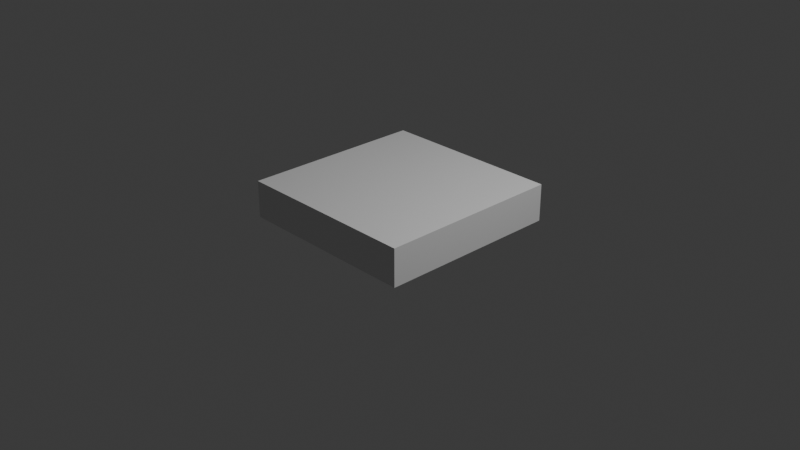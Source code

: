 # Source: button.blend  (saved by Blender 4.1.23; exported with 4.5.12 LTS)
import bpy
from mathutils import Matrix  # noqa: F401  (used for matrix-valued properties, if any)

bpy.ops.wm.read_factory_settings(use_empty=True)
scene = bpy.context.scene
scene.name = 'Scene'

# ---- collections
col_collection = bpy.data.collections.new('Collection'); scene.collection.children.link(col_collection)

# ---- materials (node trees are filled in below, after node groups)
mat_material = bpy.data.materials.new('Material')
mat_material.alpha_threshold = 0.0
mat_material.use_transparent_shadow = False
mat_material.roughness = 0.5
mat_material.line_color = (0.0, 0.0, 0.0, 1.0)

# ---- material node trees
mat_material.use_nodes = True; mat_material.node_tree.nodes.clear()
_N = mat_material.node_tree.nodes; _L = mat_material.node_tree.links
n0 = _N.new('ShaderNodeOutputMaterial'); n0.name = 'Material Output'; n0.location = (300, 300)
n1 = _N.new('ShaderNodeBsdfPrincipled'); n1.name = 'Principled BSDF'; n1.location = (10, 300)
n1.inputs[3].default_value = 1.45
_L.new(n1.outputs[0], n0.inputs[0])
n0.is_active_output = True

# ---- world
world_world = bpy.data.worlds.new('World'); scene.world = world_world
world_world.use_nodes = True; world_world.node_tree.nodes.clear()
_N = world_world.node_tree.nodes; _L = world_world.node_tree.links
n0 = _N.new('ShaderNodeOutputWorld'); n0.name = 'World Output'; n0.location = (300, 300)
n1 = _N.new('ShaderNodeBackground'); n1.name = 'Background'; n1.location = (10, 300)
n1.inputs[0].default_value = (0.05088, 0.05088, 0.05088, 1.0)
_L.new(n1.outputs[0], n0.inputs[0])
n0.is_active_output = True
world_world.color = (0.05088, 0.05088, 0.05088)
world_world.use_sun_shadow = False
world_world.sun_shadow_jitter_overblur = 0.0

# ---- cameras
cam_camera = bpy.data.cameras.new('Camera')
cam_camera.clip_end = 100.0
cam_camera.ortho_scale = 7.314

# ---- lights
light_light = bpy.data.lights.new('Light', 'POINT')
light_light.transmission_factor = 0.0
light_light.energy = 1000.0
light_light.shadow_soft_size = 0.1
light_light.shadow_maximum_resolution = 0.006
light_light.use_absolute_resolution = True

# ---- meshes
me_cube = bpy.data.meshes.new('Cube')
me_cube.from_pydata([(1.0, 1.0, 1.0), (1.0, 1.0, -1.0), (1.0, -1.0, 1.0), (1.0, -1.0, -1.0), (-1.0, 1.0, 1.0), (-1.0, 1.0, -1.0), (-1.0, -1.0, 1.0), (-1.0, -1.0, -1.0)], [], [(0, 4, 6, 2), (3, 2, 6, 7), (7, 6, 4, 5), (5, 1, 3, 7), (1, 0, 2, 3), (5, 4, 0, 1)])
_uv = me_cube.uv_layers.new(name='UVMap')
_uv.uv.foreach_set('vector', [0.625, 0.5, 0.875, 0.5, 0.875, 0.75, 0.625, 0.75, 0.375, 0.75, 0.625, 0.75, 0.625, 1.0, 0.375, 1.0, 0.375, 0.0, 0.625, 0.0, 0.625, 0.25, 0.375, 0.25, 0.125, 0.5, 0.375, 0.5, 0.375, 0.75, 0.125, 0.75, 0.375, 0.5, 0.625, 0.5, 0.625, 0.75, 0.375, 0.75, 0.375, 0.25, 0.625, 0.25, 0.625, 0.5, 0.375, 0.5])
me_cube.materials.append(mat_material)
me_cube.use_mirror_vertex_groups = False
me_cube.update()

# ---- objects
ob_cube = bpy.data.objects.new('Cube', me_cube)
ob_light = bpy.data.objects.new('Light', light_light)
ob_camera = bpy.data.objects.new('Camera', cam_camera)

# ---- transforms, parenting, visibility, modifiers, constraints
ob_cube.location = (0.0, 0.0, 0.2)
ob_cube.scale = (1.0, 1.0, 0.2)
ob_cube.lock_rotations_4d = False
ob_cube.empty_display_type = 'ARROWS'
ob_cube.lineart.crease_threshold = 0.0
ob_light.location = (4.076, 1.005, 5.904)
ob_light.rotation_euler = (0.6503, 0.05522, 1.866)
ob_light.lock_rotations_4d = False
ob_light.empty_display_type = 'ARROWS'
ob_light.color = (0.0, 0.0, 0.0, 0.0)
ob_light.lineart.crease_threshold = 0.0
ob_camera.location = (7.359, -6.926, 4.958)
ob_camera.rotation_euler = (1.109, 0.0, 0.8149)
ob_camera.lock_rotations_4d = False
ob_camera.empty_display_type = 'ARROWS'
ob_camera.color = (0.0, 0.0, 0.0, 0.0)
ob_camera.display_type = 'WIRE'
ob_camera.lineart.crease_threshold = 0.0

# ---- collection membership
col_collection.objects.link(ob_cube)
col_collection.objects.link(ob_light)
col_collection.objects.link(ob_camera)

# ---- scene / render settings (as saved in the file)
scene.camera = ob_camera
scene.frame_start = 1; scene.frame_end = 250; scene.frame_set(1)
scene.render.engine = 'BLENDER_EEVEE_NEXT'
scene.cycles.sampling_pattern = 'TABULATED_SOBOL'
scene.eevee.ray_tracing_options.trace_max_roughness = 0.0
bpy.context.view_layer.update()
